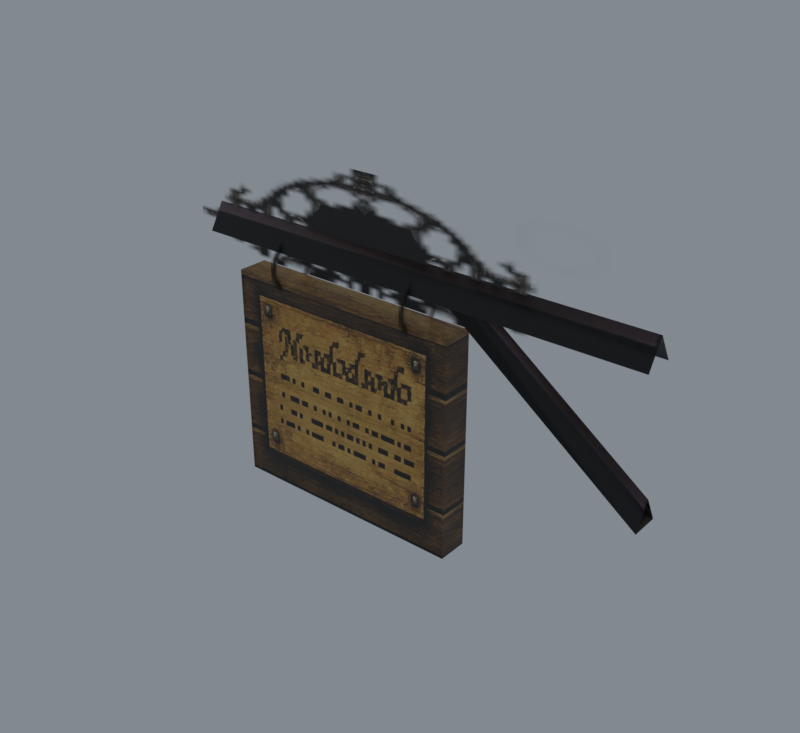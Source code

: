 # Source: import.blend  (saved by Blender 5.2.45; exported with 4.5.12 LTS)
import bpy
from mathutils import Matrix  # noqa: F401  (used for matrix-valued properties, if any)

bpy.ops.wm.read_factory_settings(use_empty=True)
scene = bpy.context.scene
scene.name = 'Beer01'

# ---- collections
col_collection = bpy.data.collections.new('Collection'); scene.collection.children.link(col_collection)

# ---- images (referenced by path relative to the original .blend; pixels are not part of the script)
import os
ASSET_DIR = os.environ.get("B2B_ASSET_DIR", "")  # directory of the original .blend (textures are referenced by path, not embedded)
HERE = os.path.dirname(os.path.abspath(__file__))  # packed textures are extracted next to this script under _unpacked/

def load_image(name, relpath, width, height, colorspace="sRGB"):
    """Load a texture the original file referenced (path relative to the .blend, or extracted next to this script)."""
    p = next((c for c in (os.path.join(HERE, relpath), os.path.join(ASSET_DIR, relpath)) if relpath and os.path.exists(c)), "")
    if p:
        img = bpy.data.images.load(p, check_existing=True)
        img.name = name
    else:  # same state as the original file: an image datablock whose file is absent (Cycles renders it pink)
        img = bpy.data.images.new(name, width, height)
        img.source = "FILE"
        img.filepath = "//" + (relpath or name)
    img.colorspace_settings.name = colorspace
    return img
img_notice_jpg = load_image('notice.jpg', '_unpacked/notice.02b5307b.jpg', 512, 512, 'sRGB')
img_signboard_tga = load_image('signboard.tga', '_unpacked/signboard.71d2728c.tga', 512, 256, 'sRGB')
img_doorknob_tga = load_image('doorknob.tga', '_unpacked/doorknob.174e0e21.tga', 128, 128, 'sRGB')

# ---- materials (node trees are filled in below, after node groups)
mat_notice_jpg = bpy.data.materials.new('notice.jpg')
mat_notice_jpg.diffuse_color = (0.4473, 0.881, 0.8524, 1.0)
mat_signboard_tga = bpy.data.materials.new('signboard.tga')
mat_signboard_tga.diffuse_color = (0.631, 0.4537, 0.6938, 1.0)
mat_doorknob_tga = bpy.data.materials.new('doorknob.tga')
mat_doorknob_tga.diffuse_color = (0.5781, 0.4478, 0.9604, 1.0)

# ---- material node trees
mat_notice_jpg.use_nodes = True; mat_notice_jpg.node_tree.nodes.clear()
_N = mat_notice_jpg.node_tree.nodes; _L = mat_notice_jpg.node_tree.links
n0 = _N.new('ShaderNodeBsdfPrincipled'); n0.name = 'Principled BSDF'; n0.location = (-200, 100)
n0.inputs[10].default_value = 0.005
n1 = _N.new('ShaderNodeOutputMaterial'); n1.name = 'Material Output'; n1.location = (200, 100)
n2 = _N.new('ShaderNodeTexImage'); n2.name = 'Image Texture'; n2.location = (-600, 100)
n2.image = img_notice_jpg
_L.new(n0.outputs[0], n1.inputs[0])
_L.new(n2.outputs[0], n0.inputs[0])
n1.is_active_output = True
mat_signboard_tga.use_nodes = True; mat_signboard_tga.node_tree.nodes.clear()
_N = mat_signboard_tga.node_tree.nodes; _L = mat_signboard_tga.node_tree.links
n0 = _N.new('ShaderNodeBsdfPrincipled'); n0.name = 'Principled BSDF'; n0.location = (-200, 100)
n0.inputs[10].default_value = 0.005
n1 = _N.new('ShaderNodeOutputMaterial'); n1.name = 'Material Output'; n1.location = (200, 100)
n2 = _N.new('ShaderNodeTexImage'); n2.name = 'Image Texture'; n2.location = (-600, 100)
n2.image = img_signboard_tga
_L.new(n0.outputs[0], n1.inputs[0])
_L.new(n2.outputs[0], n0.inputs[0])
_L.new(n2.outputs[1], n0.inputs[4])
n1.is_active_output = True
mat_doorknob_tga.use_nodes = True; mat_doorknob_tga.node_tree.nodes.clear()
_N = mat_doorknob_tga.node_tree.nodes; _L = mat_doorknob_tga.node_tree.links
n0 = _N.new('ShaderNodeBsdfPrincipled'); n0.name = 'Principled BSDF'; n0.location = (-200, 100)
n0.inputs[10].default_value = 0.005
n1 = _N.new('ShaderNodeOutputMaterial'); n1.name = 'Material Output'; n1.location = (200, 100)
n2 = _N.new('ShaderNodeTexImage'); n2.name = 'Image Texture'; n2.location = (-600, 100)
n2.image = img_doorknob_tga
_L.new(n0.outputs[0], n1.inputs[0])
_L.new(n2.outputs[0], n0.inputs[0])
_L.new(n2.outputs[1], n0.inputs[4])
n1.is_active_output = True

# ---- world
world_world = bpy.data.worlds.new('World'); scene.world = world_world
world_world.use_nodes = True; world_world.node_tree.nodes.clear()
_N = world_world.node_tree.nodes; _L = world_world.node_tree.links
n0 = _N.new('ShaderNodeOutputWorld'); n0.name = 'World Output'; n0.location = (200, 100)
n1 = _N.new('ShaderNodeBackground'); n1.name = 'Background'; n1.location = (-200, 100)
n1.inputs[0].default_value = (0.32, 0.36, 0.4, 1.0)
n1.inputs[1].default_value = 0.7
_L.new(n1.outputs[0], n0.inputs[0])
n0.is_active_output = True
world_world.color = (0.05088, 0.05088, 0.05088)
world_world.sun_shadow_jitter_overblur = 0.0

# ---- meshes
me_sign01 = bpy.data.meshes.new('Sign01')
me_sign01.from_pydata([(-0.1274, 1.691, 66.26), (-112.3, 5.321, 59.97), (-112.3, 1.691, 66.26), (-0.1274, 5.321, 59.97), (-0.1274, -1.941, 59.97), (-112.3, -1.941, 59.97), (0.9242, 1.691, 32.77), (-43.84, 5.053, 59.94), (-35.82, 1.691, 59.86), (0.8, 5.053, 26.65), (-43.84, -1.672, 59.94), (0.8, -1.672, 26.65), (-102.9, 5.141, 0.051), (-102.9, 5.141, 52.91), (-102.4, 4.891, 52.51), (-102.4, 4.891, 0.4508), (-43.7, 5.141, 52.91), (-44.15, 4.891, 52.51), (-43.7, 5.141, 0.051), (-44.15, 4.891, 0.4508), (-102.9, -2.278, 0.051), (-43.7, -2.278, 0.051), (-44.15, -2.028, 0.4508), (-102.4, -2.028, 0.4508), (-43.7, -2.278, 52.91), (-44.15, -2.028, 52.51), (-102.9, -2.278, 52.91), (-102.4, -2.028, 52.51), (-118.9, 1.495, 55.2), (-11.05, 1.495, 55.2), (-11.05, 1.495, 81.77), (-118.9, 1.495, 81.77), (-90.41, 7.931, 49.76), (-90.41, -4.635, 49.76), (-90.41, -4.635, 62.33), (-90.41, 7.931, 62.33), (-54.09, 7.931, 49.76), (-54.09, -4.635, 49.76), (-54.09, -4.635, 62.33), (-54.09, 7.931, 62.33)], [], [(0, 1, 2), (0, 3, 1), (4, 2, 5), (4, 0, 2), (2, 1, 5), (6, 7, 8), (6, 9, 7), (9, 10, 7), (9, 11, 10), (11, 8, 10), (11, 6, 8), (8, 7, 10), (12, 13, 14), (14, 15, 12), (13, 16, 17), (17, 14, 13), (16, 18, 19), (19, 17, 16), (18, 12, 15), (15, 19, 18), (15, 14, 17), (17, 19, 15), (20, 21, 22), (22, 23, 20), (21, 24, 25), (25, 22, 21), (24, 26, 27), (27, 25, 24), (26, 20, 23), (23, 27, 26), (23, 22, 25), (25, 27, 23), (12, 18, 21), (21, 20, 12), (18, 16, 24), (24, 21, 18), (16, 13, 26), (26, 24, 16), (13, 12, 20), (20, 26, 13), (28, 29, 30), (30, 31, 28), (32, 33, 34), (34, 35, 32), (36, 37, 38), (38, 39, 36)])
me_sign01.polygons.foreach_set('use_smooth', [True] * 46)
me_sign01.polygons.foreach_set('material_index', [0, 0, 0, 0, 0, 0, 0, 0, 0, 0, 0, 0, 0, 0, 0, 0, 0, 0, 0, 0, 0, 0, 0, 0, 0, 0, 0, 0, 0, 0, 0, 0, 0, 0, 0, 0, 0, 0, 0, 0, 1, 1, 2, 2, 2, 2])
_k = set([(0, 1), (1, 2), (2, 5), (7, 8), (7, 10), (8, 10), (12, 13), (12, 15), (12, 18), (12, 20), (13, 14), (13, 16), (13, 26), (14, 15), (14, 17), (15, 19), (16, 17), (16, 18), (16, 24), (17, 19), (18, 19), (18, 21), (20, 21), (20, 23), (20, 26), (21, 22), (21, 24), (22, 23), (22, 25), (23, 27), (24, 25), (24, 26), (25, 27), (26, 27)])
me_sign01.attributes.new('sharp_edge', 'BOOLEAN', 'EDGE').data.foreach_set('value', [ (min(e.vertices), max(e.vertices)) in _k for e in me_sign01.edges])
_uv = me_sign01.uv_layers.new(name='Float2')
_uv.uv.foreach_set('vector', [0.0024, 0.3144, 0.0446, 0.0041, 0.0024, 0.0041, 0.0024, 0.3144, 0.0446, 0.3144, 0.0446, 0.0041, 0.0446, 0.3144, 0.0024, 0.0041, 0.0446, 0.0041, 0.0446, 0.3144, 0.0024, 0.3144, 0.0024, 0.0041, 0.0024, 0.0041, 0.0446, 0.0041, 0.0446, 0.0041, 0.0034, 0.3144, 0.0446, 0.0041, 0.0036, 0.0042, 0.0034, 0.3144, 0.0449, 0.3142, 0.0446, 0.0041, 0.0449, 0.3142, 0.0446, 0.0041, 0.0446, 0.0041, 0.0449, 0.3142, 0.0449, 0.3142, 0.0446, 0.0041, 0.0449, 0.3142, 0.0036, 0.0042, 0.0446, 0.0041, 0.0449, 0.3142, 0.0034, 0.3144, 0.0036, 0.0042, 0.0036, 0.0042, 0.0446, 0.0041, 0.0446, 0.0041, 0.9995, 0.3193, 0.9995, 1.004, 0.9919, 0.9991, 0.9919, 0.9991, 0.9919, 0.3245, 0.9995, 0.3193, 0.9995, 1.004, 0.0005, 0.9995, 0.008047, 0.9944, 0.008047, 0.9944, 0.9919, 0.9991, 0.9995, 1.004, 0.0005, 0.9995, -0.0015, 0.3218, 0.006078, 0.3269, 0.006078, 0.3269, 0.008047, 0.9944, 0.0005, 0.9995, -0.0015, 0.3218, 0.9995, 0.3193, 0.9919, 0.3245, 0.9919, 0.3245, 0.006078, 0.3269, -0.0015, 0.3218, 0.9919, 0.3245, 0.9919, 0.9991, 0.008047, 0.9944, 0.008047, 0.9944, 0.006078, 0.3269, 0.9919, 0.3245, 0.0005, 0.3218, 0.9995, 0.3218, 0.9919, 0.3269, 0.9919, 0.3269, 0.008055, 0.3269, 0.0005, 0.3218, 0.9995, 0.3218, 0.9995, 0.9995, 0.9919, 0.9944, 0.9919, 0.9944, 0.9919, 0.3269, 0.9995, 0.3218, 0.9995, 0.9995, 0.0005, 0.9995, 0.008055, 0.9944, 0.008055, 0.9944, 0.9919, 0.9944, 0.9995, 0.9995, 0.0005, 0.9995, 0.0005, 0.3218, 0.008055, 0.3269, 0.008055, 0.3269, 0.008055, 0.9944, 0.0005, 0.9995, 0.008055, 0.3269, 0.9919, 0.3269, 0.9919, 0.9944, 0.9919, 0.9944, 0.008055, 0.9944, 0.008055, 0.3269, 0.2196, 0.3856, 0.9187, 0.4018, 0.9156, 0.3488, 0.9156, 0.3488, 0.2234, 0.3411, 0.2196, 0.3856, 0.9463, 0.3233, 0.9463, 0.9971, 0.9985, 0.9973, 0.9985, 0.9973, 0.9975, 0.3223, 0.9463, 0.3233, 0.8328, 0.5067, 0.2294, 0.5062, 0.2303, 0.4364, 0.2303, 0.4364, 0.8298, 0.4441, 0.8328, 0.5067, 0.071, 0.9905, 0.0719, 0.324, 0.0049, 0.3254, 0.0049, 0.3254, 0.0049, 0.9919, 0.071, 0.9905, 0.0005, 0.0005, 0.9995, 0.0005, 0.9995, 0.9995, 0.9995, 0.9995, 0.0005, 0.9995, 0.0005, 0.0005, 0.0005, 0.9995, 0.0005, 0.0005, 0.9995, 0.0005, 0.9995, 0.0005, 0.9995, 0.9995, 0.0005, 0.9995, 0.0005, 0.9995, 0.0005, 0.0005, 0.9995, 0.0005, 0.9995, 0.0005, 0.9995, 0.9995, 0.0005, 0.9995])
me_sign01.materials.append(mat_notice_jpg)
me_sign01.materials.append(mat_signboard_tga)
me_sign01.materials.append(mat_doorknob_tga)
me_sign01.update()
me_sign01.normals_split_custom_set([tuple(v) for v in zip(*[iter([5.739e-06, 0.5002, 0.8659, 0.0, 0.866, 0.5, 0.0, -0.5, 0.866, 1.784e-05, 0.5, 0.866, 0.0, 0.866, 0.5, 0.0, 0.866, 0.5, 0.0, -0.866, 0.5, 0.0, -0.5, 0.866, 0.0, -0.866, 0.5, 0.0, -0.866, 0.5, 5.739e-06, 0.5002, 0.8659, 0.0, -0.5, 0.866, -1.0, 0.0, 0.0, -1.0, 0.0, 0.0, -1.0, 0.0, 0.0, 0.5368, 0.431, 0.7253, 0.04993, 0.9963, 0.06994, 0.5356, -0.4354, 0.7236, 0.5368, 0.431, 0.7253, -0.5181, 0.4989, -0.6947, 0.04993, 0.9963, 0.06994, -0.5181, 0.4989, -0.6947, -0.5186, -0.4976, -0.6953, 0.04993, 0.9963, 0.06994, -0.5181, 0.4989, -0.6947, 0.04841, -0.9965, 0.06792, -0.5186, -0.4976, -0.6953, 0.04841, -0.9965, 0.06792, 0.5356, -0.4354, 0.7236, -0.5186, -0.4976, -0.6953, 0.04841, -0.9965, 0.06792, 0.5368, 0.431, 0.7253, 0.5356, -0.4354, 0.7236, 0.01022, 0.0, 0.9999, 0.01022, 0.0, 0.9999, 0.01022, 0.0, 0.9999, 0.4878, 0.873, 0.0, 0.4878, 0.873, 0.0, 0.4878, 0.873, 0.0, 0.4878, 0.873, 0.0, 0.4878, 0.873, 0.0, 0.4878, 0.873, 0.0, 0.0, 0.8479, -0.5302, 0.0, 0.8479, -0.5302, 0.0, 0.8479, -0.5302, 0.0, 0.8479, -0.5302, 0.0, 0.8479, -0.5302, 0.0, 0.8479, -0.5302, -0.4878, 0.873, 0.0, -0.4878, 0.873, 0.0, -0.4878, 0.873, 0.0, -0.4878, 0.873, 0.0, -0.4878, 0.873, 0.0, -0.4878, 0.873, 0.0, 0.0, 0.8479, 0.5302, 0.0, 0.8479, 0.5302, 0.0, 0.8479, 0.5302, 0.0, 0.8479, 0.5302, 0.0, 0.8479, 0.5302, 0.0, 0.8479, 0.5302, 0.0, 1.0, 0.0, 0.0, 1.0, 0.0, 0.0, 1.0, 0.0, 0.0, 1.0, 0.0, 0.0, 1.0, 0.0, 0.0, 1.0, 0.0, 0.0, -0.8479, 0.5302, 0.0, -0.8479, 0.5302, 0.0, -0.8479, 0.5302, 0.0, -0.8479, 0.5302, 0.0, -0.8479, 0.5302, 0.0, -0.8479, 0.5302, -0.4878, -0.873, 0.0, -0.4878, -0.873, 0.0, -0.4878, -0.873, 0.0, -0.4878, -0.873, 0.0, -0.4878, -0.873, 0.0, -0.4878, -0.873, 0.0, 0.0, -0.8479, -0.5302, 0.0, -0.8479, -0.5302, 0.0, -0.8479, -0.5302, 0.0, -0.8479, -0.5302, 0.0, -0.8479, -0.5302, 0.0, -0.8479, -0.5302, 0.4878, -0.873, 0.0, 0.4878, -0.873, 0.0, 0.4878, -0.873, 0.0, 0.4878, -0.873, 0.0, 0.4878, -0.873, 0.0, 0.4878, -0.873, 0.0, 0.0, -1.0, 0.0, 0.0, -1.0, 0.0, 0.0, -1.0, 0.0, 0.0, -1.0, 0.0, 0.0, -1.0, 0.0, 0.0, -1.0, 0.0, 0.0, 0.0, -1.0, 0.0, 0.0, -1.0, 0.0, 0.0, -1.0, 0.0, 0.0, -1.0, 0.0, 0.0, -1.0, 0.0, 0.0, -1.0, 1.0, 0.0, 0.0, 1.0, 0.0, 0.0, 1.0, 0.0, 0.0, 1.0, 0.0, 0.0, 1.0, 0.0, 0.0, 1.0, 0.0, 0.0, 0.0, 0.0, 1.0, 0.0, 0.0, 1.0, 0.0, 0.0, 1.0, 0.0, 0.0, 1.0, 0.0, 0.0, 1.0, 0.0, 0.0, 1.0, -1.0, 0.0, 0.0, -1.0, 0.0, 0.0, -1.0, 0.0, 0.0, -1.0, 0.0, 0.0, -1.0, 0.0, 0.0, -1.0, 0.0, 0.0, 0.0, -1.0, 0.0, 0.0, -1.0, 0.0, 0.0, -1.0, 0.0, 0.0, -1.0, 0.0, 0.0, -1.0, 0.0, 0.0, -1.0, 0.0, -1.0, 0.0, 0.0, -1.0, 0.0, 0.0, -1.0, 0.0, 0.0, -1.0, 0.0, 0.0, -1.0, 0.0, 0.0, -1.0, 0.0, 0.0, -1.0, 0.0, 0.0, -1.0, 0.0, 0.0, -1.0, 0.0, 0.0, -1.0, 0.0, 0.0, -1.0, 0.0, 0.0, -1.0, 0.0, 0.0])] * 3)])
arm_sign01_skeleton = bpy.data.armatures.new('Sign01_skeleton')  # bones are not reproduced

# ---- objects
ob_sign01_skeleton = bpy.data.objects.new('Sign01_skeleton', arm_sign01_skeleton)
ob_sign01 = bpy.data.objects.new('Sign01', me_sign01)

# ---- transforms, parenting, visibility, modifiers, constraints
ob_sign01_skeleton.location = (0.0, 0.0, 0.0)
ob_sign01_skeleton.show_in_front = True
ob_sign01.parent = ob_sign01_skeleton
ob_sign01.location = (0.0, 0.0, 0.0)
_vg = ob_sign01.vertex_groups.new(name='Bone01')
_vg.add([0, 1, 2, 3, 4, 5, 6, 7, 8, 9, 10, 11, 28, 29, 30, 31], 1.0, 'REPLACE')
_vg = ob_sign01.vertex_groups.new(name='Bone02')
_vg.add([12, 13, 14, 15, 16, 17, 18, 19, 20, 21, 22, 23, 24, 25, 26, 27, 32, 33, 34, 35, 36, 37, 38, 39], 1.0, 'REPLACE')
_vg = ob_sign01.vertex_groups.new(name='Bone03')
_vg = ob_sign01.vertex_groups.new(name='Cylinder01')
_m = ob_sign01.modifiers.new('Armature', 'ARMATURE')
_m.object = ob_sign01_skeleton

# ---- collection membership
scene.collection.objects.link(ob_sign01_skeleton)
scene.collection.objects.link(ob_sign01)

# ---- scene / render settings (as saved in the file)
scene.frame_start = 0; scene.frame_end = 20; scene.frame_set(0)
scene.render.engine = 'CYCLES'
scene.render.resolution_x = 480
scene.render.resolution_y = 440
scene.render.film_transparent = True
scene.render.bake_bias = 0.0
scene.render.bake_samples = 0
scene.render.compositor_device = 'GPU'
scene.cycles.samples = 8
scene.eevee.use_volume_custom_range = False
scene.eevee.fast_gi_thickness_near = 0.1
scene.eevee.fast_gi_thickness_far = 0.0
scene.eevee.ray_tracing_options.screen_trace_thickness = 0.1
scene.view_settings.view_transform = 'Standard'
bpy.context.view_layer.update()

# ---- added for rendering (the .blend has no active camera): camera
cam_auto = bpy.data.cameras.new('AutoCamera')
cam_auto.lens = 50.0
cam_auto.sensor_width = 36.0
cam_auto.clip_end = 2363.61
ob_auto_camera = bpy.data.objects.new('AutoCamera', cam_auto)
scene.collection.objects.link(ob_auto_camera)
ob_auto_camera.location = (75.7024, -159.967, 148.655)
ob_auto_camera.rotation_euler = (1.09748, -7.21219e-08, 0.694738)
scene.camera = ob_auto_camera
bpy.context.view_layer.update()
